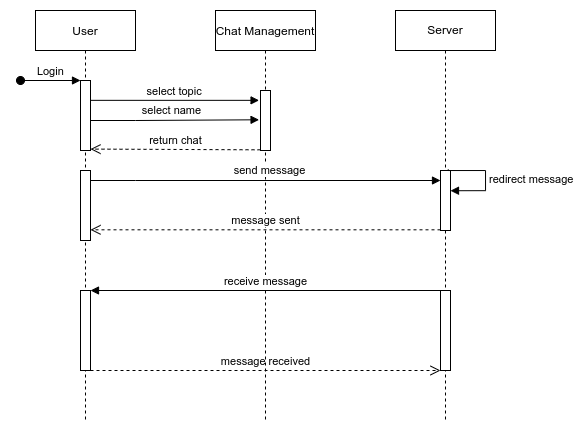

The diagram above was exported from draw.io. Its source (the exported page's mxGraphModel, read from the mxfile embedded in the PNG):
<mxGraphModel dx="981" dy="481" grid="1" gridSize="10" guides="1" tooltips="1" connect="1" arrows="1" fold="1" page="1" pageScale="1" pageWidth="850" pageHeight="1100" math="0" shadow="0">
  <root>
    <mxCell id="0" />
    <mxCell id="1" parent="0" />
    <mxCell id="3nuBFxr9cyL0pnOWT2aG-1" value="User" style="shape=umlLifeline;perimeter=lifelinePerimeter;container=1;collapsible=0;recursiveResize=0;rounded=0;shadow=0;strokeWidth=1;" parent="1" vertex="1">
      <mxGeometry x="120" y="70" width="100" height="410" as="geometry" />
    </mxCell>
    <mxCell id="3nuBFxr9cyL0pnOWT2aG-2" value="" style="points=[];perimeter=orthogonalPerimeter;rounded=0;shadow=0;strokeWidth=1;" parent="3nuBFxr9cyL0pnOWT2aG-1" vertex="1">
      <mxGeometry x="45" y="70" width="10" height="70" as="geometry" />
    </mxCell>
    <mxCell id="3nuBFxr9cyL0pnOWT2aG-3" value="Login" style="verticalAlign=bottom;startArrow=oval;endArrow=block;startSize=8;shadow=0;strokeWidth=1;" parent="3nuBFxr9cyL0pnOWT2aG-1" target="3nuBFxr9cyL0pnOWT2aG-2" edge="1">
      <mxGeometry relative="1" as="geometry">
        <mxPoint x="-15" y="70" as="sourcePoint" />
      </mxGeometry>
    </mxCell>
    <mxCell id="3YkGv472wIdOhao1hLmE-9" value="" style="html=1;points=[];perimeter=orthogonalPerimeter;" parent="3nuBFxr9cyL0pnOWT2aG-1" vertex="1">
      <mxGeometry x="45" y="160" width="10" height="70" as="geometry" />
    </mxCell>
    <mxCell id="3YkGv472wIdOhao1hLmE-19" value="" style="html=1;points=[];perimeter=orthogonalPerimeter;" parent="3nuBFxr9cyL0pnOWT2aG-1" vertex="1">
      <mxGeometry x="45" y="280" width="10" height="80" as="geometry" />
    </mxCell>
    <mxCell id="3YkGv472wIdOhao1hLmE-21" value="message received" style="html=1;verticalAlign=bottom;endArrow=open;dashed=1;endSize=8;rounded=0;" parent="3nuBFxr9cyL0pnOWT2aG-1" target="3YkGv472wIdOhao1hLmE-18" edge="1">
      <mxGeometry relative="1" as="geometry">
        <mxPoint x="55" y="360" as="sourcePoint" />
        <mxPoint x="409.5" y="360" as="targetPoint" />
      </mxGeometry>
    </mxCell>
    <mxCell id="3nuBFxr9cyL0pnOWT2aG-5" value="Chat Management" style="shape=umlLifeline;perimeter=lifelinePerimeter;container=1;collapsible=0;recursiveResize=0;rounded=0;shadow=0;strokeWidth=1;" parent="1" vertex="1">
      <mxGeometry x="300" y="70" width="100" height="410" as="geometry" />
    </mxCell>
    <mxCell id="3nuBFxr9cyL0pnOWT2aG-6" value="" style="points=[];perimeter=orthogonalPerimeter;rounded=0;shadow=0;strokeWidth=1;" parent="3nuBFxr9cyL0pnOWT2aG-5" vertex="1">
      <mxGeometry x="45" y="80" width="10" height="60" as="geometry" />
    </mxCell>
    <mxCell id="3YkGv472wIdOhao1hLmE-23" value="return chat" style="html=1;verticalAlign=bottom;endArrow=open;dashed=1;endSize=8;rounded=0;entryX=1;entryY=0.98;entryDx=0;entryDy=0;entryPerimeter=0;" parent="3nuBFxr9cyL0pnOWT2aG-5" target="3nuBFxr9cyL0pnOWT2aG-2" edge="1">
      <mxGeometry relative="1" as="geometry">
        <mxPoint x="45" y="139.31" as="sourcePoint" />
        <mxPoint x="-120" y="140" as="targetPoint" />
      </mxGeometry>
    </mxCell>
    <mxCell id="3nuBFxr9cyL0pnOWT2aG-8" value="select topic" style="verticalAlign=bottom;endArrow=block;shadow=0;strokeWidth=1;entryX=-0.143;entryY=0.164;entryDx=0;entryDy=0;entryPerimeter=0;" parent="1" source="3nuBFxr9cyL0pnOWT2aG-2" edge="1" target="3nuBFxr9cyL0pnOWT2aG-6">
      <mxGeometry relative="1" as="geometry">
        <mxPoint x="275" y="160" as="sourcePoint" />
        <mxPoint x="340" y="160" as="targetPoint" />
      </mxGeometry>
    </mxCell>
    <mxCell id="3YkGv472wIdOhao1hLmE-4" value="" style="endArrow=block;html=1;rounded=0;endFill=1;entryX=-0.143;entryY=0.488;entryDx=0;entryDy=0;entryPerimeter=0;" parent="1" source="3nuBFxr9cyL0pnOWT2aG-2" edge="1" target="3nuBFxr9cyL0pnOWT2aG-6">
      <mxGeometry relative="1" as="geometry">
        <mxPoint x="180" y="180" as="sourcePoint" />
        <mxPoint x="340" y="180" as="targetPoint" />
        <Array as="points">
          <mxPoint x="220" y="180" />
        </Array>
      </mxGeometry>
    </mxCell>
    <mxCell id="3YkGv472wIdOhao1hLmE-5" value="select name" style="edgeLabel;resizable=0;html=1;align=center;verticalAlign=middle;" parent="3YkGv472wIdOhao1hLmE-4" connectable="0" vertex="1">
      <mxGeometry relative="1" as="geometry">
        <mxPoint x="-3" y="-10" as="offset" />
      </mxGeometry>
    </mxCell>
    <mxCell id="3YkGv472wIdOhao1hLmE-8" value="Server" style="shape=umlLifeline;perimeter=lifelinePerimeter;whiteSpace=wrap;html=1;container=1;collapsible=0;recursiveResize=0;outlineConnect=0;" parent="1" vertex="1">
      <mxGeometry x="480" y="70" width="100" height="410" as="geometry" />
    </mxCell>
    <mxCell id="3YkGv472wIdOhao1hLmE-12" value="" style="html=1;points=[];perimeter=orthogonalPerimeter;" parent="3YkGv472wIdOhao1hLmE-8" vertex="1">
      <mxGeometry x="45" y="160" width="10" height="60" as="geometry" />
    </mxCell>
    <mxCell id="3YkGv472wIdOhao1hLmE-15" value="redirect message" style="edgeStyle=orthogonalEdgeStyle;html=1;align=left;spacingLeft=2;endArrow=block;rounded=0;entryX=1;entryY=0.337;exitX=0.779;exitY=-0.018;exitDx=0;exitDy=0;exitPerimeter=0;entryDx=0;entryDy=0;entryPerimeter=0;" parent="3YkGv472wIdOhao1hLmE-8" source="3YkGv472wIdOhao1hLmE-12" target="3YkGv472wIdOhao1hLmE-12" edge="1">
      <mxGeometry relative="1" as="geometry">
        <mxPoint x="60" y="160" as="sourcePoint" />
        <Array as="points">
          <mxPoint x="53" y="160" />
          <mxPoint x="90" y="160" />
          <mxPoint x="90" y="180" />
        </Array>
        <mxPoint x="65" y="180" as="targetPoint" />
      </mxGeometry>
    </mxCell>
    <mxCell id="3YkGv472wIdOhao1hLmE-18" value="" style="html=1;points=[];perimeter=orthogonalPerimeter;" parent="3YkGv472wIdOhao1hLmE-8" vertex="1">
      <mxGeometry x="45" y="280" width="10" height="80" as="geometry" />
    </mxCell>
    <mxCell id="3YkGv472wIdOhao1hLmE-20" value="receive message" style="html=1;verticalAlign=bottom;endArrow=block;rounded=0;" parent="3YkGv472wIdOhao1hLmE-8" target="3YkGv472wIdOhao1hLmE-19" edge="1">
      <mxGeometry width="80" relative="1" as="geometry">
        <mxPoint x="45" y="280" as="sourcePoint" />
        <mxPoint x="-310" y="280" as="targetPoint" />
      </mxGeometry>
    </mxCell>
    <mxCell id="3YkGv472wIdOhao1hLmE-22" value="message sent" style="html=1;verticalAlign=bottom;endArrow=open;dashed=1;endSize=8;rounded=0;" parent="3YkGv472wIdOhao1hLmE-8" target="3YkGv472wIdOhao1hLmE-9" edge="1">
      <mxGeometry relative="1" as="geometry">
        <mxPoint x="45" y="219.31" as="sourcePoint" />
        <mxPoint x="-35" y="219.31" as="targetPoint" />
      </mxGeometry>
    </mxCell>
    <mxCell id="3YkGv472wIdOhao1hLmE-10" value="" style="endArrow=block;html=1;rounded=0;endFill=1;" parent="1" source="3YkGv472wIdOhao1hLmE-9" target="3YkGv472wIdOhao1hLmE-12" edge="1">
      <mxGeometry relative="1" as="geometry">
        <mxPoint x="180" y="240" as="sourcePoint" />
        <mxPoint x="270" y="240" as="targetPoint" />
        <Array as="points">
          <mxPoint x="220" y="240" />
        </Array>
      </mxGeometry>
    </mxCell>
    <mxCell id="3YkGv472wIdOhao1hLmE-11" value="send message" style="edgeLabel;resizable=0;html=1;align=center;verticalAlign=middle;" parent="3YkGv472wIdOhao1hLmE-10" connectable="0" vertex="1">
      <mxGeometry relative="1" as="geometry">
        <mxPoint x="3" y="-10" as="offset" />
      </mxGeometry>
    </mxCell>
  </root>
</mxGraphModel>